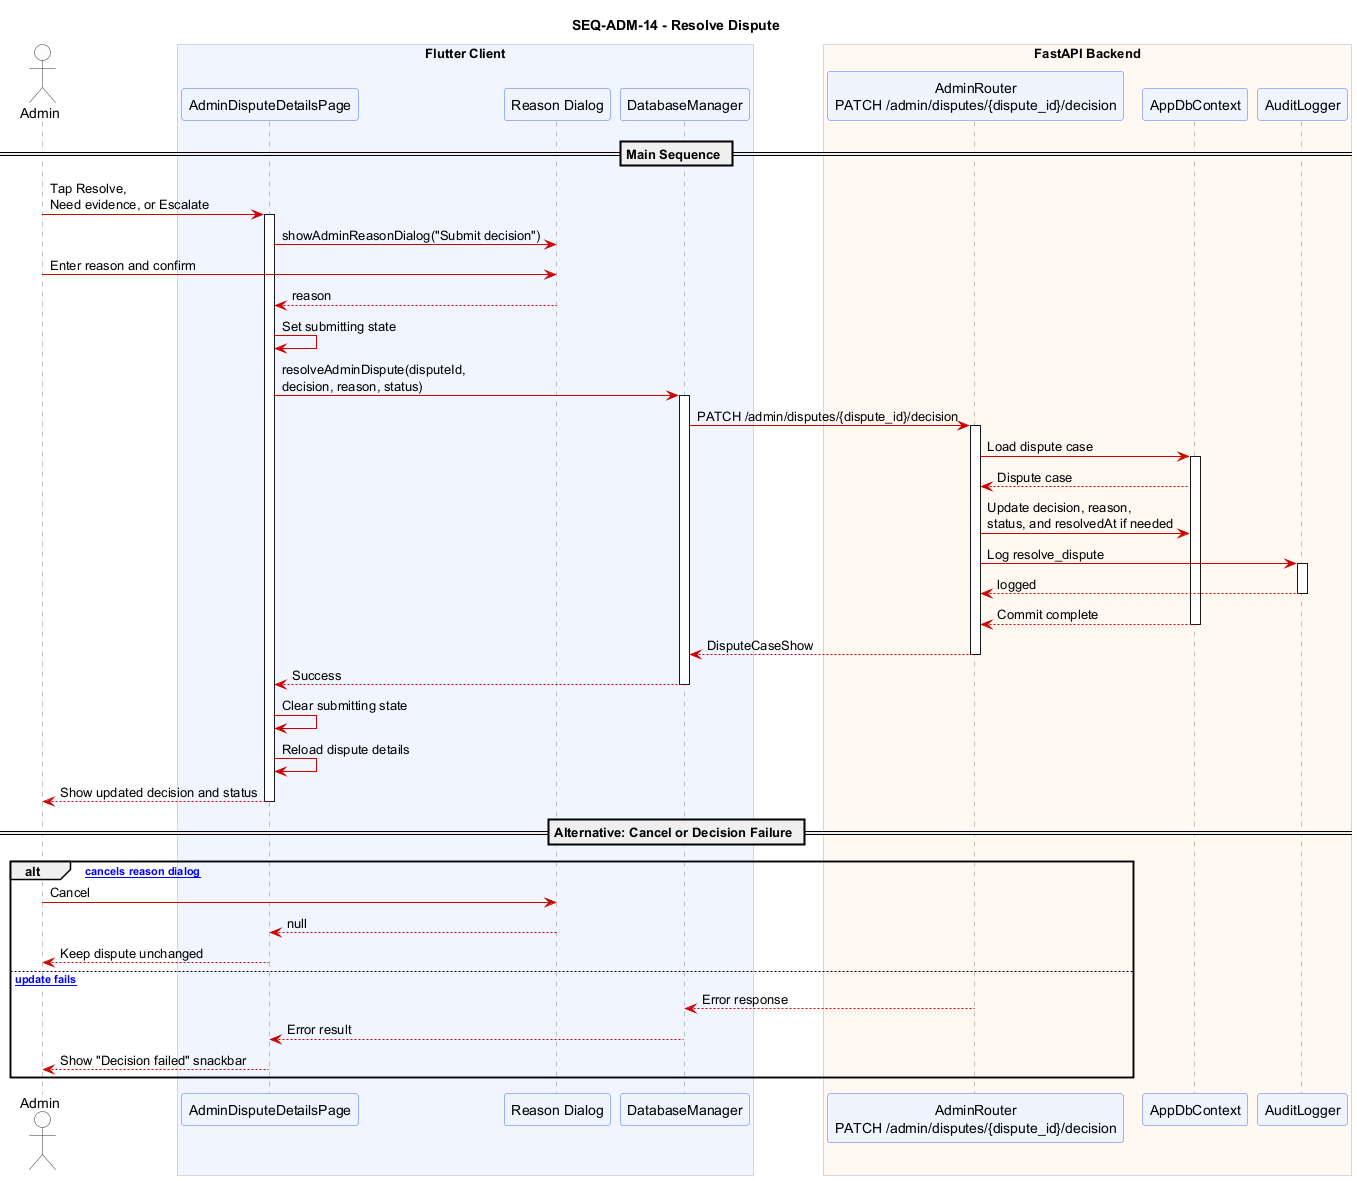

The diagram above was rendered by PlantUML. Its source (embedded in the PNG):
@startuml SEQ_ADM_14_resolve_dispute
title SEQ-ADM-14 - Resolve Dispute

skinparam sequence {
  ArrowColor #CC0000
  ActorBorderColor #333333
  ActorBackgroundColor #FAFAFA
  ParticipantBackgroundColor #EEF4FF
  ParticipantBorderColor #4A6CF7
  LifeLineBorderColor #888888
  BoxBackgroundColor #F5F5FF
  BoxBorderColor #AAAACC
  NoteBackgroundColor #FFFDE7
  NoteBorderColor #E6A817
}
skinparam shadowing false

actor "Admin" as Admin

box "Flutter Client" #F0F4FF
  participant "AdminDisputeDetailsPage" as DDP
  participant "Reason Dialog" as Dialog
  participant "DatabaseManager" as DM
end box

box "FastAPI Backend" #FFF8F0
  participant "AdminRouter\nPATCH /admin/disputes/{dispute_id}/decision" as Decision
  participant "AppDbContext" as DB
  participant "AuditLogger" as AL
end box

== Main Sequence ==

Admin -> DDP : Tap Resolve,\nNeed evidence, or Escalate
activate DDP
DDP -> Dialog : showAdminReasonDialog("Submit decision")
Admin -> Dialog : Enter reason and confirm
Dialog --> DDP : reason
DDP -> DDP : Set submitting state
DDP -> DM : resolveAdminDispute(disputeId,\ndecision, reason, status)
activate DM
DM -> Decision : PATCH /admin/disputes/{dispute_id}/decision
activate Decision
Decision -> DB : Load dispute case
activate DB
DB --> Decision : Dispute case
Decision -> DB : Update decision, reason,\nstatus, and resolvedAt if needed
Decision -> AL : Log resolve_dispute
activate AL
AL --> Decision : logged
deactivate AL
DB --> Decision : Commit complete
deactivate DB
Decision --> DM : DisputeCaseShow
deactivate Decision
DM --> DDP : Success
deactivate DM
DDP -> DDP : Clear submitting state
DDP -> DDP : Reload dispute details
DDP --> Admin : Show updated decision and status
deactivate DDP

== Alternative: Cancel or Decision Failure ==

alt [Admin cancels reason dialog]
  Admin -> Dialog : Cancel
  Dialog --> DDP : null
  DDP --> Admin : Keep dispute unchanged
else [Decision update fails]
  Decision --> DM : Error response
  DM --> DDP : Error result
  DDP --> Admin : Show "Decision failed" snackbar
end

@enduml